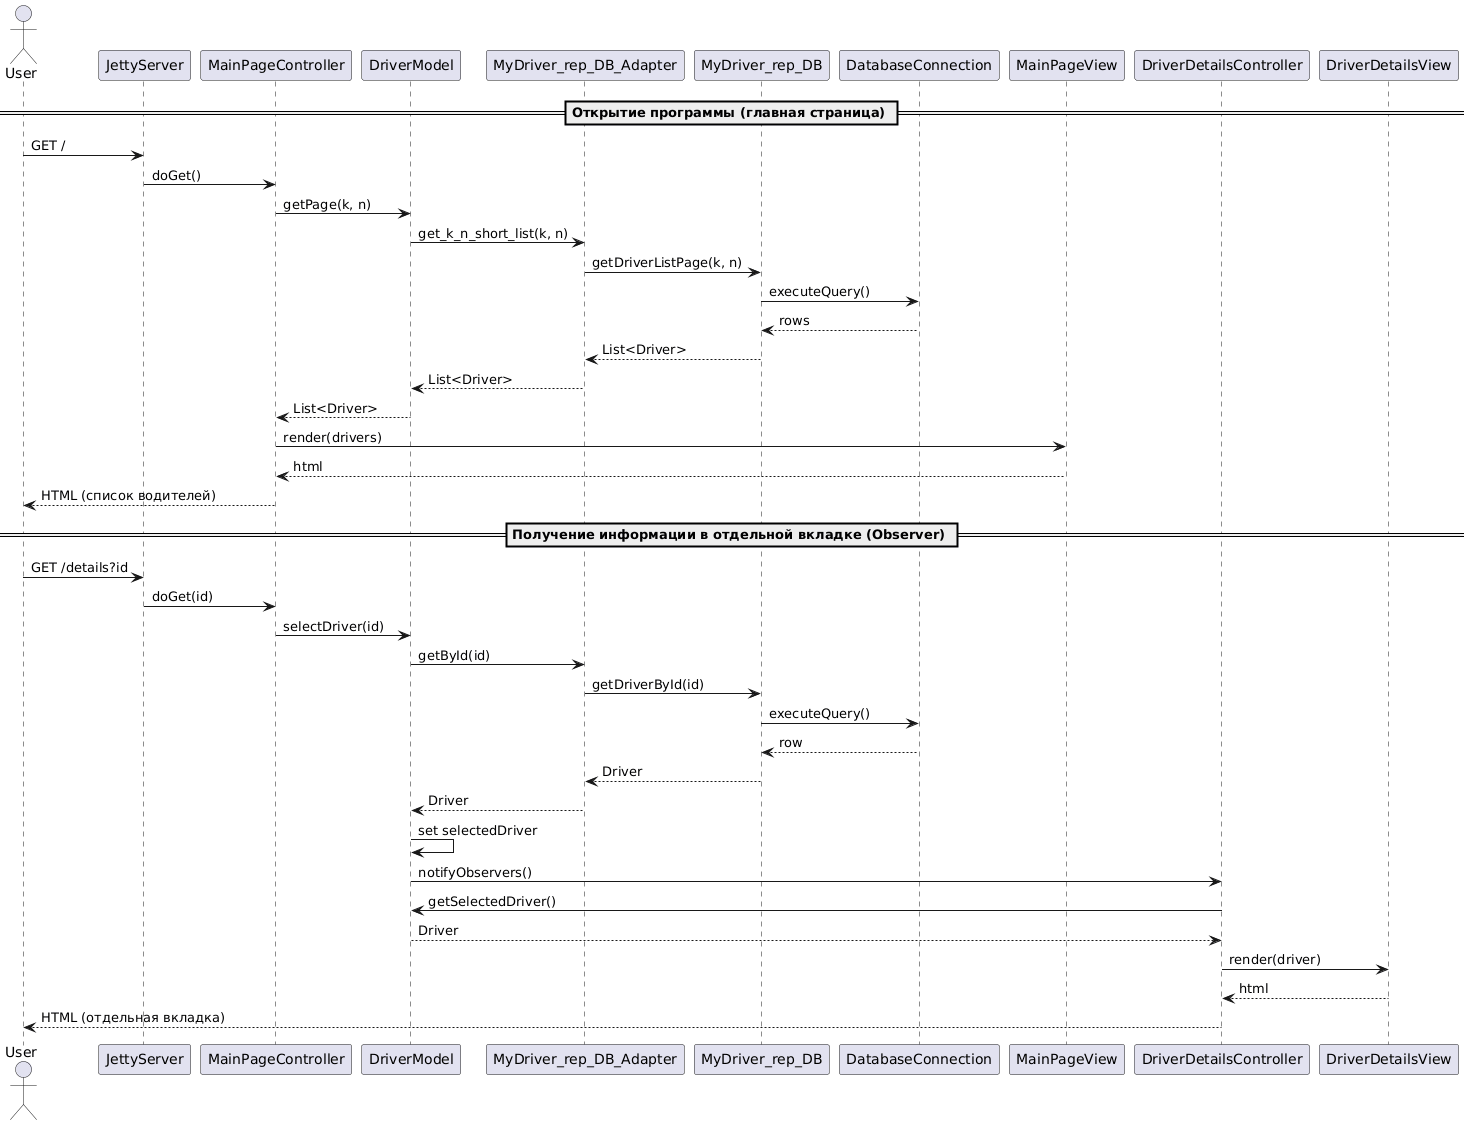

The diagram above was rendered by PlantUML. Its source (embedded in the PNG):
@startuml
actor User

participant JettyServer
participant MainPageController
participant DriverModel
participant MyDriver_rep_DB_Adapter
participant MyDriver_rep_DB
participant DatabaseConnection
participant MainPageView
participant DriverDetailsController
participant DriverDetailsView

== Открытие программы (главная страница) ==
User -> JettyServer : GET /
JettyServer -> MainPageController : doGet()
MainPageController -> DriverModel : getPage(k, n)

DriverModel -> MyDriver_rep_DB_Adapter : get_k_n_short_list(k, n)
MyDriver_rep_DB_Adapter -> MyDriver_rep_DB : getDriverListPage(k, n)
MyDriver_rep_DB -> DatabaseConnection : executeQuery()
DatabaseConnection --> MyDriver_rep_DB : rows
MyDriver_rep_DB --> MyDriver_rep_DB_Adapter : List<Driver>
MyDriver_rep_DB_Adapter --> DriverModel : List<Driver>

DriverModel --> MainPageController : List<Driver>
MainPageController -> MainPageView : render(drivers)
MainPageView --> MainPageController : html
MainPageController --> User : HTML (список водителей)

== Получение информации в отдельной вкладке (Observer) ==
User -> JettyServer : GET /details?id
JettyServer -> MainPageController : doGet(id)

MainPageController -> DriverModel : selectDriver(id)
DriverModel -> MyDriver_rep_DB_Adapter : getById(id)
MyDriver_rep_DB_Adapter -> MyDriver_rep_DB : getDriverById(id)
MyDriver_rep_DB -> DatabaseConnection : executeQuery()
DatabaseConnection --> MyDriver_rep_DB : row
MyDriver_rep_DB --> MyDriver_rep_DB_Adapter : Driver
MyDriver_rep_DB_Adapter --> DriverModel : Driver

DriverModel -> DriverModel : set selectedDriver
DriverModel -> DriverDetailsController : notifyObservers()

DriverDetailsController -> DriverModel : getSelectedDriver()
DriverModel --> DriverDetailsController : Driver
DriverDetailsController -> DriverDetailsView : render(driver)
DriverDetailsView --> DriverDetailsController : html
DriverDetailsController --> User : HTML (отдельная вкладка)
@enduml